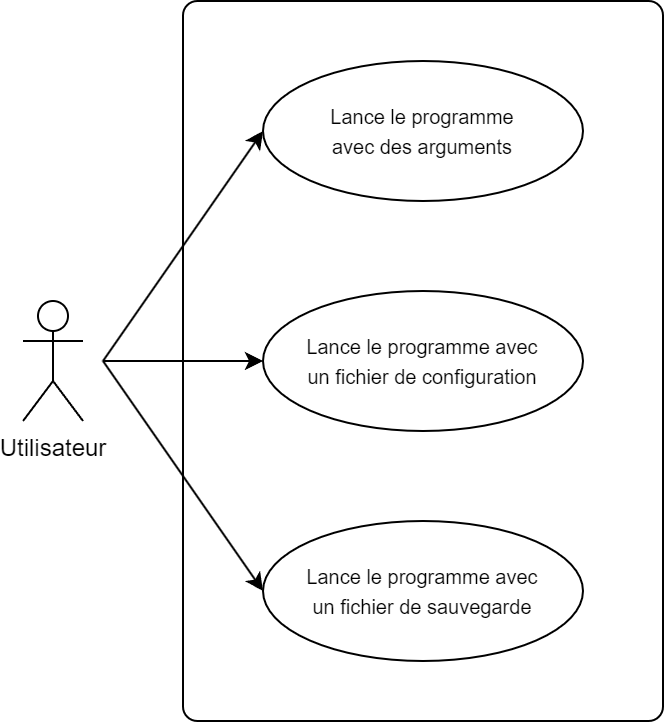

The diagram above was exported from draw.io. Its source (the exported page's mxGraphModel, read from the mxfile embedded in the PNG):
<mxGraphModel dx="1050" dy="621" grid="1" gridSize="10" guides="1" tooltips="1" connect="1" arrows="1" fold="1" page="1" pageScale="1" pageWidth="850" pageHeight="1100" math="0" shadow="0">
  <root>
    <mxCell id="0" />
    <mxCell id="1" parent="0" />
    <mxCell id="ciCeHlRDEuP2ueTBmtQf-3" value="" style="rounded=1;whiteSpace=wrap;html=1;arcSize=3;" parent="1" vertex="1">
      <mxGeometry x="120" y="140" width="240" height="360" as="geometry" />
    </mxCell>
    <mxCell id="ciCeHlRDEuP2ueTBmtQf-1" value="Utilisateur" style="shape=umlActor;verticalLabelPosition=bottom;verticalAlign=top;html=1;outlineConnect=0;" parent="1" vertex="1">
      <mxGeometry x="40" y="290" width="30" height="60" as="geometry" />
    </mxCell>
    <mxCell id="ciCeHlRDEuP2ueTBmtQf-4" value="&lt;font style=&quot;font-size: 10px;&quot;&gt;Lance le programme avec&lt;br&gt;un fichier de sauvegarde&lt;/font&gt;" style="ellipse;whiteSpace=wrap;html=1;" parent="1" vertex="1">
      <mxGeometry x="160" y="400" width="160" height="70" as="geometry" />
    </mxCell>
    <mxCell id="ciCeHlRDEuP2ueTBmtQf-5" value="&lt;font style=&quot;font-size: 10px;&quot;&gt;Lance le programme avec&lt;br&gt;un fichier de configuration&lt;br&gt;&lt;/font&gt;" style="ellipse;whiteSpace=wrap;html=1;" parent="1" vertex="1">
      <mxGeometry x="160" y="285" width="160" height="70" as="geometry" />
    </mxCell>
    <mxCell id="ciCeHlRDEuP2ueTBmtQf-9" value="" style="edgeStyle=none;orthogonalLoop=1;jettySize=auto;html=1;rounded=0;entryX=0;entryY=0.5;entryDx=0;entryDy=0;" parent="1" target="ciCeHlRDEuP2ueTBmtQf-5" edge="1">
      <mxGeometry width="100" relative="1" as="geometry">
        <mxPoint x="80" y="320" as="sourcePoint" />
        <mxPoint x="130" y="320" as="targetPoint" />
        <Array as="points" />
      </mxGeometry>
    </mxCell>
    <mxCell id="ciCeHlRDEuP2ueTBmtQf-10" value="" style="edgeStyle=none;orthogonalLoop=1;jettySize=auto;html=1;rounded=0;entryX=0;entryY=0.5;entryDx=0;entryDy=0;" parent="1" target="ciCeHlRDEuP2ueTBmtQf-4" edge="1">
      <mxGeometry width="100" relative="1" as="geometry">
        <mxPoint x="80" y="320" as="sourcePoint" />
        <mxPoint x="140" y="260" as="targetPoint" />
        <Array as="points" />
      </mxGeometry>
    </mxCell>
    <mxCell id="ciCeHlRDEuP2ueTBmtQf-11" value="&lt;font style=&quot;font-size: 10px;&quot;&gt;Lance le programme&lt;br&gt;avec des arguments&lt;br&gt;&lt;/font&gt;" style="ellipse;whiteSpace=wrap;html=1;" parent="1" vertex="1">
      <mxGeometry x="160" y="170" width="160" height="70" as="geometry" />
    </mxCell>
    <mxCell id="ciCeHlRDEuP2ueTBmtQf-12" value="" style="edgeStyle=none;orthogonalLoop=1;jettySize=auto;html=1;rounded=0;entryX=0;entryY=0.5;entryDx=0;entryDy=0;" parent="1" target="ciCeHlRDEuP2ueTBmtQf-11" edge="1">
      <mxGeometry width="100" relative="1" as="geometry">
        <mxPoint x="80" y="320" as="sourcePoint" />
        <mxPoint x="160" y="319" as="targetPoint" />
        <Array as="points" />
      </mxGeometry>
    </mxCell>
  </root>
</mxGraphModel>